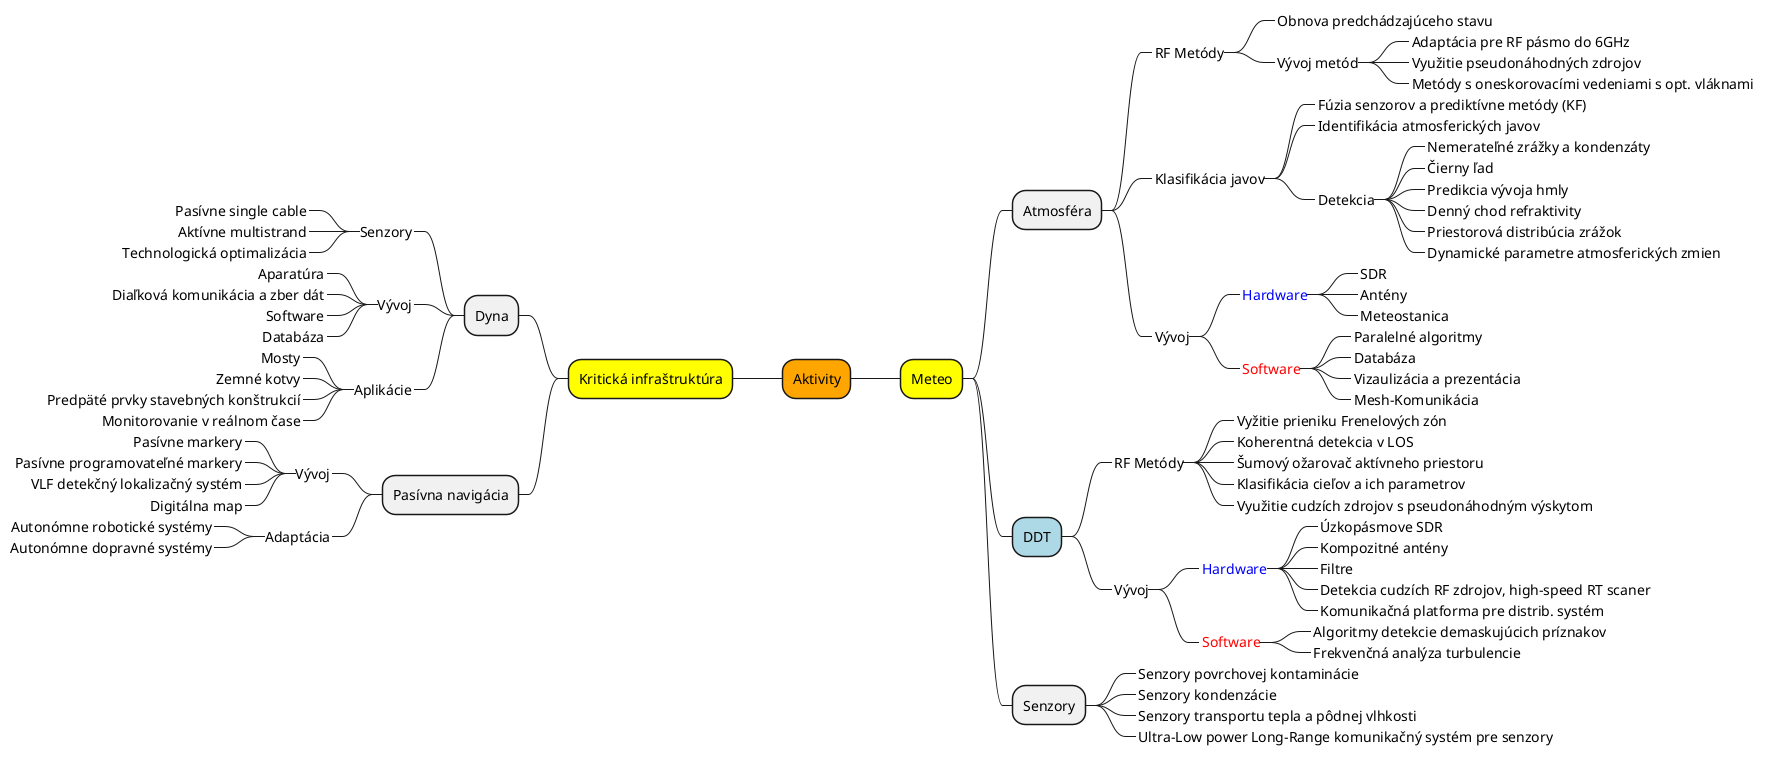

The diagram above was rendered by PlantUML. Its source (embedded in the PNG):
@startmindmap
*[#Orange] Aktivity
    *[#yellow] Meteo
        * Atmosféra
            *_ RF Metódy
                *_ Obnova predchádzajúceho stavu
                *_ Vývoj metód
                    *_ Adaptácia pre RF pásmo do 6GHz
                    *_ Využitie pseudonáhodných zdrojov
                    *_ Metódy s oneskorovacími vedeniami s opt. vláknami
            *_ Klasifikácia javov
                *_ Fúzia senzorov a prediktívne metódy (KF)
                *_ Identifikácia atmosferických javov
                *_ Detekcia
                    *_ Nemerateľné zrážky a kondenzáty
                    *_ Čierny ľad
                    *_ Predikcia vývoja hmly
                    *_ Denný chod refraktivity
                    *_ Priestorová distribúcia zrážok
                    *_ Dynamické parametre atmosferických zmien
            *_ Vývoj
                *_ <color:blue>Hardware</color>
                    *_ SDR
                    *_ Antény
                    *_ Meteostanica
                *_ <color:red>Software</color>
                    *_ Paralelné algoritmy
                    *_ Databáza
                    *_ Vizaulizácia a prezentácia
                    *_ Mesh-Komunikácia
        *[#lightblue] DDT
            *_ RF Metódy
                *_ Vyžitie prieniku Frenelových zón
                *_ Koherentná detekcia v LOS
                *_ Šumový ožarovač aktívneho priestoru
                *_ Klasifikácia cieľov a ich parametrov
                *_ Využitie cudzích zdrojov s pseudonáhodným výskytom
            *_ Vývoj
                *_ <color:blue>Hardware</color>
                    *_ Úzkopásmove SDR
                    *_ Kompozitné antény
                    *_ Filtre
                    *_ Detekcia cudzích RF zdrojov, high-speed RT scaner
                    *_ Komunikačná platforma pre distrib. systém
                *_ <color:red>Software</color>
                    *_ Algoritmy detekcie demaskujúcich príznakov
                    *_ Frekvenčná analýza turbulencie


        * Senzory
            *_ Senzory povrchovej kontaminácie
            *_ Senzory kondenzácie
            *_ Senzory transportu tepla a pôdnej vlhkosti
            *_ Ultra-Low power Long-Range komunikačný systém pre senzory

left side
    *[#yellow] Kritická infraštruktúra
        * Dyna
            *_ Senzory
                *_ Pasívne single cable
                *_ Aktívne multistrand
                *_ Technologická optimalizácia
            *_ Vývoj
                *_ Aparatúra
                *_ Diaľková komunikácia a zber dát
                *_ Software
                *_ Databáza
            *_ Aplikácie
                *_ Mosty
                *_ Zemné kotvy
                *_ Predpäté prvky stavebných konštrukcií
                *_ Monitorovanie v reálnom čase
        * Pasívna navigácia
            *_ Vývoj
                *_ Pasívne markery
                *_ Pasívne programovateľné markery
                *_ VLF detekčný lokalizačný systém
                *_ Digitálna map
            *_ Adaptácia
                *_ Autonómne robotické systémy
                *_ Autonómne dopravné systémy
@endmindmap